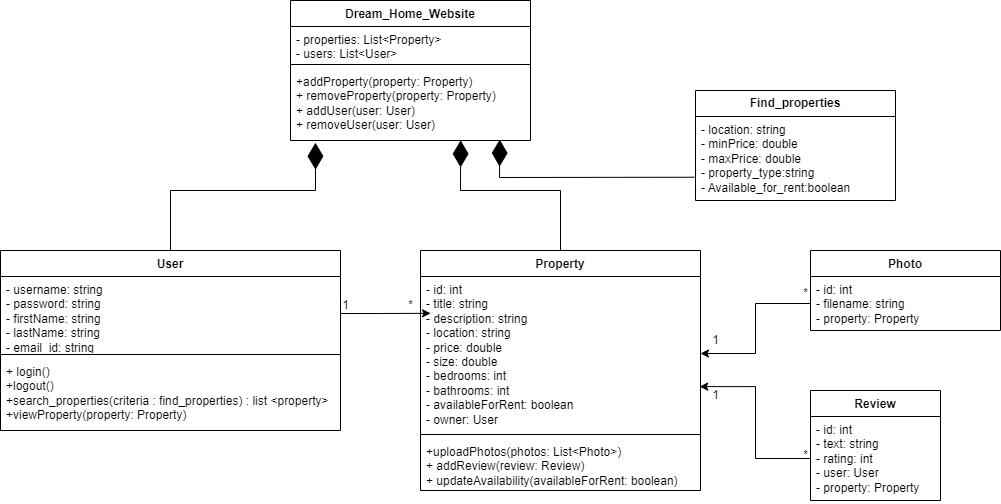

The diagram above was exported from draw.io. Its source (the exported page's mxGraphModel, read from the mxfile embedded in the PNG):
<mxGraphModel dx="1730" dy="1570" grid="1" gridSize="10" guides="1" tooltips="1" connect="1" arrows="1" fold="1" page="1" pageScale="1" pageWidth="850" pageHeight="1100" math="0" shadow="0">
  <root>
    <mxCell id="0" />
    <mxCell id="1" parent="0" />
    <mxCell id="9mrLyEWN8t00CnYdTfVN-1" value="User" style="swimlane;fontStyle=1;align=center;verticalAlign=top;childLayout=stackLayout;horizontal=1;startSize=26;horizontalStack=0;resizeParent=1;resizeParentMax=0;resizeLast=0;collapsible=1;marginBottom=0;whiteSpace=wrap;html=1;" parent="1" vertex="1">
      <mxGeometry x="-370" y="20" width="340" height="180" as="geometry" />
    </mxCell>
    <mxCell id="9mrLyEWN8t00CnYdTfVN-2" value="- username: string&amp;nbsp;&lt;br&gt;- password: string&amp;nbsp;&lt;br&gt;- firstName: string&amp;nbsp;&lt;br&gt;- lastName: string&lt;br&gt;- email_id: string" style="text;strokeColor=none;fillColor=none;align=left;verticalAlign=top;spacingLeft=4;spacingRight=4;overflow=hidden;rotatable=0;points=[[0,0.5],[1,0.5]];portConstraint=eastwest;whiteSpace=wrap;html=1;" parent="9mrLyEWN8t00CnYdTfVN-1" vertex="1">
      <mxGeometry y="26" width="340" height="74" as="geometry" />
    </mxCell>
    <mxCell id="9mrLyEWN8t00CnYdTfVN-3" value="" style="line;strokeWidth=1;fillColor=none;align=left;verticalAlign=middle;spacingTop=-1;spacingLeft=3;spacingRight=3;rotatable=0;labelPosition=right;points=[];portConstraint=eastwest;strokeColor=inherit;" parent="9mrLyEWN8t00CnYdTfVN-1" vertex="1">
      <mxGeometry y="100" width="340" height="8" as="geometry" />
    </mxCell>
    <mxCell id="9mrLyEWN8t00CnYdTfVN-4" value="+ login()&lt;br&gt;+logout()&lt;br&gt;+search_properties(criteria : find_properties) : list &amp;lt;property&amp;gt;&lt;br&gt;+viewProperty(property: Property)&lt;br&gt;" style="text;strokeColor=none;fillColor=none;align=left;verticalAlign=top;spacingLeft=4;spacingRight=4;overflow=hidden;rotatable=0;points=[[0,0.5],[1,0.5]];portConstraint=eastwest;whiteSpace=wrap;html=1;" parent="9mrLyEWN8t00CnYdTfVN-1" vertex="1">
      <mxGeometry y="108" width="340" height="72" as="geometry" />
    </mxCell>
    <mxCell id="9mrLyEWN8t00CnYdTfVN-5" value="Property" style="swimlane;fontStyle=1;align=center;verticalAlign=top;childLayout=stackLayout;horizontal=1;startSize=26;horizontalStack=0;resizeParent=1;resizeParentMax=0;resizeLast=0;collapsible=1;marginBottom=0;whiteSpace=wrap;html=1;" parent="1" vertex="1">
      <mxGeometry x="50" y="20" width="280" height="240" as="geometry" />
    </mxCell>
    <mxCell id="9mrLyEWN8t00CnYdTfVN-6" value="- id: int&amp;nbsp;&lt;br&gt;- title: string&amp;nbsp;&lt;br&gt;- description: string&amp;nbsp;&lt;br&gt;- location: string&amp;nbsp;&lt;br&gt;- price: double&amp;nbsp;&lt;br&gt;- size: double&amp;nbsp;&lt;br&gt;- bedrooms: int&amp;nbsp;&lt;br&gt;- bathrooms: int&amp;nbsp;&lt;br&gt;- availableForRent: boolean&amp;nbsp;&lt;br&gt;- owner: User " style="text;strokeColor=none;fillColor=none;align=left;verticalAlign=top;spacingLeft=4;spacingRight=4;overflow=hidden;rotatable=0;points=[[0,0.5],[1,0.5]];portConstraint=eastwest;whiteSpace=wrap;html=1;" parent="9mrLyEWN8t00CnYdTfVN-5" vertex="1">
      <mxGeometry y="26" width="280" height="154" as="geometry" />
    </mxCell>
    <mxCell id="9mrLyEWN8t00CnYdTfVN-7" value="" style="line;strokeWidth=1;fillColor=none;align=left;verticalAlign=middle;spacingTop=-1;spacingLeft=3;spacingRight=3;rotatable=0;labelPosition=right;points=[];portConstraint=eastwest;strokeColor=inherit;" parent="9mrLyEWN8t00CnYdTfVN-5" vertex="1">
      <mxGeometry y="180" width="280" height="8" as="geometry" />
    </mxCell>
    <mxCell id="9mrLyEWN8t00CnYdTfVN-8" value="+uploadPhotos(photos: List&amp;lt;Photo&amp;gt;)&lt;br&gt;+ addReview(review: Review)&lt;br&gt;+ updateAvailability(availableForRent: boolean)" style="text;strokeColor=none;fillColor=none;align=left;verticalAlign=top;spacingLeft=4;spacingRight=4;overflow=hidden;rotatable=0;points=[[0,0.5],[1,0.5]];portConstraint=eastwest;whiteSpace=wrap;html=1;" parent="9mrLyEWN8t00CnYdTfVN-5" vertex="1">
      <mxGeometry y="188" width="280" height="52" as="geometry" />
    </mxCell>
    <mxCell id="9mrLyEWN8t00CnYdTfVN-13" value="Dream_Home_Website" style="swimlane;fontStyle=1;align=center;verticalAlign=top;childLayout=stackLayout;horizontal=1;startSize=26;horizontalStack=0;resizeParent=1;resizeParentMax=0;resizeLast=0;collapsible=1;marginBottom=0;whiteSpace=wrap;html=1;" parent="1" vertex="1">
      <mxGeometry x="-80" y="-230" width="240" height="140" as="geometry" />
    </mxCell>
    <mxCell id="9mrLyEWN8t00CnYdTfVN-14" value="- properties: List&amp;lt;Property&amp;gt;&amp;nbsp; &lt;br&gt;- users: List&amp;lt;User&amp;gt;   " style="text;strokeColor=none;fillColor=none;align=left;verticalAlign=top;spacingLeft=4;spacingRight=4;overflow=hidden;rotatable=0;points=[[0,0.5],[1,0.5]];portConstraint=eastwest;whiteSpace=wrap;html=1;" parent="9mrLyEWN8t00CnYdTfVN-13" vertex="1">
      <mxGeometry y="26" width="240" height="34" as="geometry" />
    </mxCell>
    <mxCell id="9mrLyEWN8t00CnYdTfVN-15" value="" style="line;strokeWidth=1;fillColor=none;align=left;verticalAlign=middle;spacingTop=-1;spacingLeft=3;spacingRight=3;rotatable=0;labelPosition=right;points=[];portConstraint=eastwest;strokeColor=inherit;" parent="9mrLyEWN8t00CnYdTfVN-13" vertex="1">
      <mxGeometry y="60" width="240" height="8" as="geometry" />
    </mxCell>
    <mxCell id="9mrLyEWN8t00CnYdTfVN-16" value="+addProperty(property: Property)&amp;nbsp;&lt;br&gt;+ removeProperty(property: Property)&amp;nbsp;&lt;br&gt;+ addUser(user: User)&amp;nbsp;&lt;br&gt;+ removeUser(user: User)  " style="text;strokeColor=none;fillColor=none;align=left;verticalAlign=top;spacingLeft=4;spacingRight=4;overflow=hidden;rotatable=0;points=[[0,0.5],[1,0.5]];portConstraint=eastwest;whiteSpace=wrap;html=1;" parent="9mrLyEWN8t00CnYdTfVN-13" vertex="1">
      <mxGeometry y="68" width="240" height="72" as="geometry" />
    </mxCell>
    <mxCell id="9mrLyEWN8t00CnYdTfVN-21" value="Photo" style="swimlane;fontStyle=1;align=center;verticalAlign=top;childLayout=stackLayout;horizontal=1;startSize=26;horizontalStack=0;resizeParent=1;resizeParentMax=0;resizeLast=0;collapsible=1;marginBottom=0;whiteSpace=wrap;html=1;" parent="1" vertex="1">
      <mxGeometry x="440" y="20" width="190" height="80" as="geometry" />
    </mxCell>
    <mxCell id="9mrLyEWN8t00CnYdTfVN-22" value="- id: int&amp;nbsp;&lt;br&gt;- filename: string&lt;br&gt;- property: Property " style="text;strokeColor=none;fillColor=none;align=left;verticalAlign=top;spacingLeft=4;spacingRight=4;overflow=hidden;rotatable=0;points=[[0,0.5],[1,0.5]];portConstraint=eastwest;whiteSpace=wrap;html=1;" parent="9mrLyEWN8t00CnYdTfVN-21" vertex="1">
      <mxGeometry y="26" width="190" height="54" as="geometry" />
    </mxCell>
    <mxCell id="9mrLyEWN8t00CnYdTfVN-25" value="Review" style="swimlane;fontStyle=1;align=center;verticalAlign=top;childLayout=stackLayout;horizontal=1;startSize=26;horizontalStack=0;resizeParent=1;resizeParentMax=0;resizeLast=0;collapsible=1;marginBottom=0;whiteSpace=wrap;html=1;" parent="1" vertex="1">
      <mxGeometry x="440" y="160" width="130" height="110" as="geometry" />
    </mxCell>
    <mxCell id="9mrLyEWN8t00CnYdTfVN-26" value="- id: int&amp;nbsp;&lt;br&gt;- text: string&amp;nbsp;&lt;br&gt;- rating: int&amp;nbsp;&lt;br&gt;- user: User&amp;nbsp;&lt;br&gt;- property: Property&amp;nbsp;" style="text;strokeColor=none;fillColor=none;align=left;verticalAlign=top;spacingLeft=4;spacingRight=4;overflow=hidden;rotatable=0;points=[[0,0.5],[1,0.5]];portConstraint=eastwest;whiteSpace=wrap;html=1;" parent="9mrLyEWN8t00CnYdTfVN-25" vertex="1">
      <mxGeometry y="26" width="130" height="84" as="geometry" />
    </mxCell>
    <mxCell id="9mrLyEWN8t00CnYdTfVN-29" value="&lt;b&gt;Find_properties&lt;/b&gt;" style="swimlane;fontStyle=0;childLayout=stackLayout;horizontal=1;startSize=26;fillColor=none;horizontalStack=0;resizeParent=1;resizeParentMax=0;resizeLast=0;collapsible=1;marginBottom=0;whiteSpace=wrap;html=1;" parent="1" vertex="1">
      <mxGeometry x="325" y="-140" width="200" height="110" as="geometry" />
    </mxCell>
    <mxCell id="9mrLyEWN8t00CnYdTfVN-30" value="- location: string&amp;nbsp;&lt;br&gt;- minPrice: double&amp;nbsp;&lt;br&gt;- maxPrice: double&amp;nbsp;&lt;br&gt;- property_type:string&lt;br&gt;- Available_for_rent:boolean" style="text;strokeColor=none;fillColor=none;align=left;verticalAlign=top;spacingLeft=4;spacingRight=4;overflow=hidden;rotatable=0;points=[[0,0.5],[1,0.5]];portConstraint=eastwest;whiteSpace=wrap;html=1;" parent="9mrLyEWN8t00CnYdTfVN-29" vertex="1">
      <mxGeometry y="26" width="200" height="84" as="geometry" />
    </mxCell>
    <mxCell id="9mrLyEWN8t00CnYdTfVN-34" value="" style="endArrow=diamondThin;endFill=1;endSize=24;html=1;rounded=0;entryX=0.104;entryY=1.031;entryDx=0;entryDy=0;entryPerimeter=0;exitX=0.5;exitY=0;exitDx=0;exitDy=0;" parent="1" source="9mrLyEWN8t00CnYdTfVN-1" target="9mrLyEWN8t00CnYdTfVN-16" edge="1">
      <mxGeometry width="160" relative="1" as="geometry">
        <mxPoint x="-260" y="-40" as="sourcePoint" />
        <mxPoint x="-100" y="-40" as="targetPoint" />
        <Array as="points">
          <mxPoint x="-200" y="-40" />
          <mxPoint x="-55" y="-40" />
        </Array>
      </mxGeometry>
    </mxCell>
    <mxCell id="9mrLyEWN8t00CnYdTfVN-35" value="" style="endArrow=diamondThin;endFill=1;endSize=24;html=1;rounded=0;exitX=0.5;exitY=0;exitDx=0;exitDy=0;entryX=0.709;entryY=0.998;entryDx=0;entryDy=0;entryPerimeter=0;" parent="1" source="9mrLyEWN8t00CnYdTfVN-5" target="9mrLyEWN8t00CnYdTfVN-16" edge="1">
      <mxGeometry width="160" relative="1" as="geometry">
        <mxPoint x="150" y="-50" as="sourcePoint" />
        <mxPoint x="310" y="-50" as="targetPoint" />
        <Array as="points">
          <mxPoint x="190" y="-40" />
          <mxPoint x="90" y="-40" />
        </Array>
      </mxGeometry>
    </mxCell>
    <mxCell id="9mrLyEWN8t00CnYdTfVN-37" style="edgeStyle=orthogonalEdgeStyle;rounded=0;orthogonalLoop=1;jettySize=auto;html=1;exitX=1;exitY=0.5;exitDx=0;exitDy=0;entryX=0.036;entryY=0.239;entryDx=0;entryDy=0;entryPerimeter=0;" parent="1" source="9mrLyEWN8t00CnYdTfVN-2" target="9mrLyEWN8t00CnYdTfVN-6" edge="1">
      <mxGeometry relative="1" as="geometry" />
    </mxCell>
    <mxCell id="9mrLyEWN8t00CnYdTfVN-42" style="edgeStyle=orthogonalEdgeStyle;rounded=0;orthogonalLoop=1;jettySize=auto;html=1;exitX=0;exitY=0.5;exitDx=0;exitDy=0;entryX=1;entryY=0.5;entryDx=0;entryDy=0;" parent="1" source="9mrLyEWN8t00CnYdTfVN-22" target="9mrLyEWN8t00CnYdTfVN-6" edge="1">
      <mxGeometry relative="1" as="geometry" />
    </mxCell>
    <mxCell id="9mrLyEWN8t00CnYdTfVN-43" style="edgeStyle=orthogonalEdgeStyle;rounded=0;orthogonalLoop=1;jettySize=auto;html=1;exitX=0;exitY=0.5;exitDx=0;exitDy=0;entryX=0.997;entryY=0.715;entryDx=0;entryDy=0;entryPerimeter=0;" parent="1" source="9mrLyEWN8t00CnYdTfVN-26" target="9mrLyEWN8t00CnYdTfVN-6" edge="1">
      <mxGeometry relative="1" as="geometry" />
    </mxCell>
    <mxCell id="9mrLyEWN8t00CnYdTfVN-45" value="1" style="text;html=1;align=center;verticalAlign=middle;resizable=0;points=[];autosize=1;strokeColor=none;fillColor=none;" parent="1" vertex="1">
      <mxGeometry x="-40" y="60" width="30" height="30" as="geometry" />
    </mxCell>
    <mxCell id="9mrLyEWN8t00CnYdTfVN-46" value="*" style="text;html=1;align=center;verticalAlign=middle;resizable=0;points=[];autosize=1;strokeColor=none;fillColor=none;" parent="1" vertex="1">
      <mxGeometry x="25" y="60" width="30" height="30" as="geometry" />
    </mxCell>
    <mxCell id="9mrLyEWN8t00CnYdTfVN-47" value="*" style="text;html=1;align=center;verticalAlign=middle;resizable=0;points=[];autosize=1;strokeColor=none;fillColor=none;" parent="1" vertex="1">
      <mxGeometry x="420" y="48" width="30" height="30" as="geometry" />
    </mxCell>
    <mxCell id="9mrLyEWN8t00CnYdTfVN-49" value="1" style="text;html=1;align=center;verticalAlign=middle;resizable=0;points=[];autosize=1;strokeColor=none;fillColor=none;" parent="1" vertex="1">
      <mxGeometry x="330" y="95" width="30" height="30" as="geometry" />
    </mxCell>
    <mxCell id="9mrLyEWN8t00CnYdTfVN-50" value="*" style="text;html=1;align=center;verticalAlign=middle;resizable=0;points=[];autosize=1;strokeColor=none;fillColor=none;" parent="1" vertex="1">
      <mxGeometry x="420" y="210" width="30" height="30" as="geometry" />
    </mxCell>
    <mxCell id="9mrLyEWN8t00CnYdTfVN-52" value="1" style="text;html=1;align=center;verticalAlign=middle;resizable=0;points=[];autosize=1;strokeColor=none;fillColor=none;" parent="1" vertex="1">
      <mxGeometry x="330" y="150" width="30" height="30" as="geometry" />
    </mxCell>
    <mxCell id="aklDoz-4PiQ53177pCsK-1" value="" style="endArrow=diamondThin;endFill=1;endSize=24;html=1;rounded=0;exitX=-0.006;exitY=0.723;exitDx=0;exitDy=0;entryX=0.872;entryY=0.987;entryDx=0;entryDy=0;entryPerimeter=0;exitPerimeter=0;" parent="1" source="9mrLyEWN8t00CnYdTfVN-30" target="9mrLyEWN8t00CnYdTfVN-16" edge="1">
      <mxGeometry width="160" relative="1" as="geometry">
        <mxPoint x="260" y="-180" as="sourcePoint" />
        <mxPoint x="150" y="-80" as="targetPoint" />
        <Array as="points">
          <mxPoint x="129" y="-53" />
        </Array>
      </mxGeometry>
    </mxCell>
  </root>
</mxGraphModel>